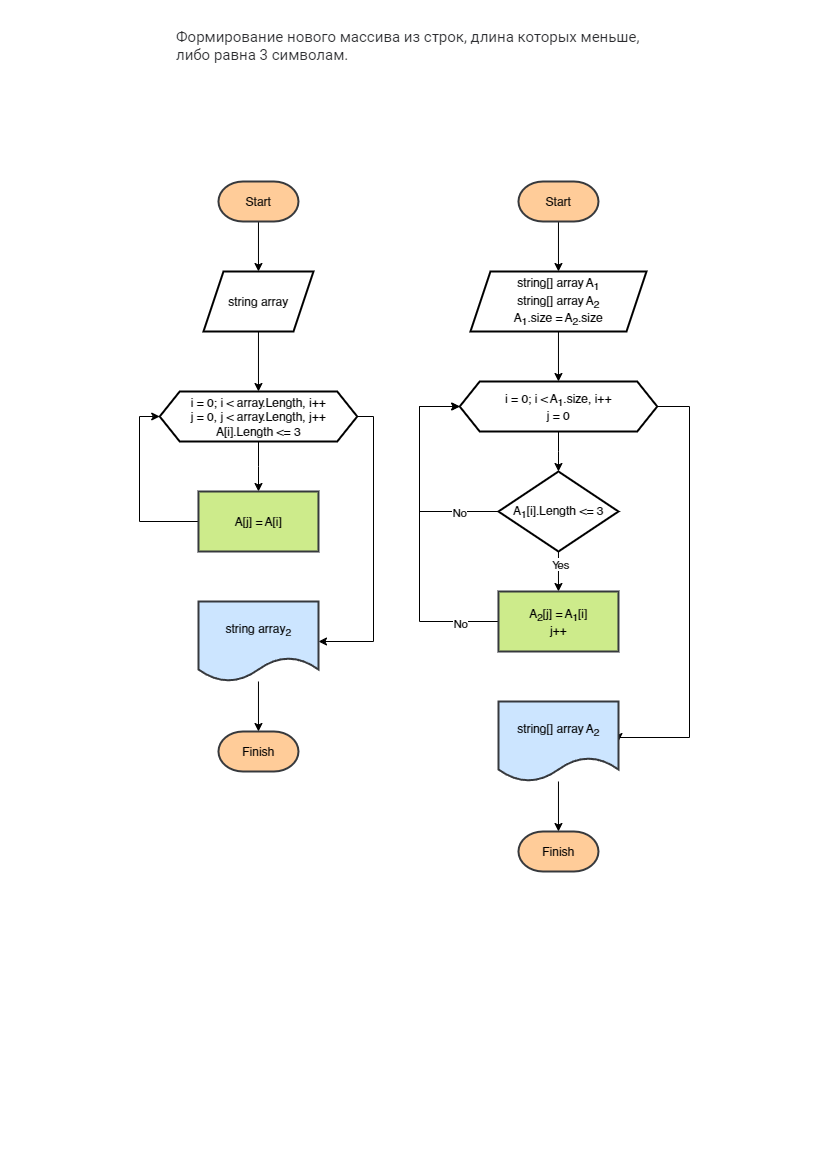

The diagram above was exported from draw.io. Its source (the exported page's mxGraphModel, read from the mxfile embedded in the PNG):
<mxGraphModel dx="-918" dy="403" grid="1" gridSize="10" guides="1" tooltips="1" connect="1" arrows="1" fold="1" page="1" pageScale="1" pageWidth="827" pageHeight="1169" math="0" shadow="0">
  <root>
    <mxCell id="WIyWlLk6GJQsqaUBKTNV-0" />
    <mxCell id="WIyWlLk6GJQsqaUBKTNV-1" parent="WIyWlLk6GJQsqaUBKTNV-0" />
    <mxCell id="i2c6ezprBGEH37iWTvIB-2" value="&lt;span style=&quot;color: rgb(44, 45, 48); font-family: Onest, Roboto, &amp;quot;San Francisco&amp;quot;, &amp;quot;Helvetica Neue&amp;quot;, Helvetica, Arial; font-size: 15px; background-color: rgb(255, 255, 255);&quot;&gt;Формирование нового массива из строк, длина которых меньше, либо равна 3 символам.&lt;/span&gt;" style="text;whiteSpace=wrap;html=1;" parent="WIyWlLk6GJQsqaUBKTNV-1" vertex="1">
      <mxGeometry x="3482" y="1190" width="480" height="40" as="geometry" />
    </mxCell>
    <mxCell id="gxiv1Za1ntIee-oo8SwO-0" value="" style="edgeStyle=orthogonalEdgeStyle;rounded=0;orthogonalLoop=1;jettySize=auto;html=1;" edge="1" parent="WIyWlLk6GJQsqaUBKTNV-1" source="gxiv1Za1ntIee-oo8SwO-1" target="gxiv1Za1ntIee-oo8SwO-3">
      <mxGeometry relative="1" as="geometry" />
    </mxCell>
    <mxCell id="gxiv1Za1ntIee-oo8SwO-1" value="Start" style="strokeWidth=2;html=1;shape=mxgraph.flowchart.terminator;whiteSpace=wrap;fillColor=#ffcc99;strokeColor=#36393d;" vertex="1" parent="WIyWlLk6GJQsqaUBKTNV-1">
      <mxGeometry x="3525.97" y="1350" width="80" height="40" as="geometry" />
    </mxCell>
    <mxCell id="gxiv1Za1ntIee-oo8SwO-2" style="edgeStyle=orthogonalEdgeStyle;rounded=0;orthogonalLoop=1;jettySize=auto;html=1;entryX=0.5;entryY=0;entryDx=0;entryDy=0;" edge="1" parent="WIyWlLk6GJQsqaUBKTNV-1" source="gxiv1Za1ntIee-oo8SwO-3" target="gxiv1Za1ntIee-oo8SwO-6">
      <mxGeometry relative="1" as="geometry" />
    </mxCell>
    <mxCell id="gxiv1Za1ntIee-oo8SwO-3" value="string array" style="shape=parallelogram;perimeter=parallelogramPerimeter;whiteSpace=wrap;html=1;fixedSize=1;strokeWidth=2;" vertex="1" parent="WIyWlLk6GJQsqaUBKTNV-1">
      <mxGeometry x="3510.97" y="1440" width="110" height="60" as="geometry" />
    </mxCell>
    <mxCell id="gxiv1Za1ntIee-oo8SwO-4" value="" style="edgeStyle=orthogonalEdgeStyle;rounded=0;orthogonalLoop=1;jettySize=auto;html=1;" edge="1" parent="WIyWlLk6GJQsqaUBKTNV-1" source="gxiv1Za1ntIee-oo8SwO-6" target="gxiv1Za1ntIee-oo8SwO-8">
      <mxGeometry relative="1" as="geometry" />
    </mxCell>
    <mxCell id="gxiv1Za1ntIee-oo8SwO-5" style="edgeStyle=orthogonalEdgeStyle;rounded=0;orthogonalLoop=1;jettySize=auto;html=1;entryX=1;entryY=0.5;entryDx=0;entryDy=0;" edge="1" parent="WIyWlLk6GJQsqaUBKTNV-1" source="gxiv1Za1ntIee-oo8SwO-6" target="gxiv1Za1ntIee-oo8SwO-10">
      <mxGeometry relative="1" as="geometry">
        <Array as="points">
          <mxPoint x="3680.97" y="1585" />
          <mxPoint x="3680.97" y="1810" />
        </Array>
      </mxGeometry>
    </mxCell>
    <mxCell id="gxiv1Za1ntIee-oo8SwO-6" value="i = 0; i &amp;lt; array.Length, i++&lt;div&gt;j = 0, j &amp;lt; array.Length, j++&lt;/div&gt;&lt;div&gt;A[i].Length &amp;lt;= 3&lt;/div&gt;" style="shape=hexagon;perimeter=hexagonPerimeter2;whiteSpace=wrap;html=1;fixedSize=1;strokeWidth=2;" vertex="1" parent="WIyWlLk6GJQsqaUBKTNV-1">
      <mxGeometry x="3467.22" y="1560" width="197.5" height="50" as="geometry" />
    </mxCell>
    <mxCell id="gxiv1Za1ntIee-oo8SwO-7" style="edgeStyle=orthogonalEdgeStyle;rounded=0;orthogonalLoop=1;jettySize=auto;html=1;entryX=0;entryY=0.5;entryDx=0;entryDy=0;" edge="1" parent="WIyWlLk6GJQsqaUBKTNV-1" source="gxiv1Za1ntIee-oo8SwO-8" target="gxiv1Za1ntIee-oo8SwO-6">
      <mxGeometry relative="1" as="geometry">
        <Array as="points">
          <mxPoint x="3446.97" y="1690" />
          <mxPoint x="3446.97" y="1585" />
        </Array>
      </mxGeometry>
    </mxCell>
    <mxCell id="gxiv1Za1ntIee-oo8SwO-8" value="A[j] = A[i]" style="whiteSpace=wrap;html=1;strokeWidth=2;fillColor=#cdeb8b;strokeColor=#36393d;" vertex="1" parent="WIyWlLk6GJQsqaUBKTNV-1">
      <mxGeometry x="3505.97" y="1660" width="120" height="60" as="geometry" />
    </mxCell>
    <mxCell id="gxiv1Za1ntIee-oo8SwO-9" value="Finish" style="strokeWidth=2;html=1;shape=mxgraph.flowchart.terminator;whiteSpace=wrap;fillColor=#ffcc99;strokeColor=#36393d;" vertex="1" parent="WIyWlLk6GJQsqaUBKTNV-1">
      <mxGeometry x="3525.97" y="1900" width="80" height="40" as="geometry" />
    </mxCell>
    <mxCell id="gxiv1Za1ntIee-oo8SwO-10" value="string array&lt;sub&gt;2&lt;/sub&gt;" style="shape=document;whiteSpace=wrap;html=1;boundedLbl=1;strokeWidth=2;fillColor=#cce5ff;strokeColor=#36393d;" vertex="1" parent="WIyWlLk6GJQsqaUBKTNV-1">
      <mxGeometry x="3505.9700000000003" y="1770" width="120" height="80" as="geometry" />
    </mxCell>
    <mxCell id="gxiv1Za1ntIee-oo8SwO-11" style="edgeStyle=orthogonalEdgeStyle;rounded=0;orthogonalLoop=1;jettySize=auto;html=1;entryX=0.5;entryY=0;entryDx=0;entryDy=0;entryPerimeter=0;" edge="1" parent="WIyWlLk6GJQsqaUBKTNV-1" source="gxiv1Za1ntIee-oo8SwO-10" target="gxiv1Za1ntIee-oo8SwO-9">
      <mxGeometry relative="1" as="geometry" />
    </mxCell>
    <mxCell id="gxiv1Za1ntIee-oo8SwO-30" style="edgeStyle=orthogonalEdgeStyle;rounded=0;orthogonalLoop=1;jettySize=auto;html=1;entryX=0.5;entryY=0;entryDx=0;entryDy=0;" edge="1" parent="WIyWlLk6GJQsqaUBKTNV-1" source="gxiv1Za1ntIee-oo8SwO-15" target="gxiv1Za1ntIee-oo8SwO-26">
      <mxGeometry relative="1" as="geometry" />
    </mxCell>
    <mxCell id="gxiv1Za1ntIee-oo8SwO-36" value="Yes" style="edgeLabel;html=1;align=center;verticalAlign=middle;resizable=0;points=[];" vertex="1" connectable="0" parent="gxiv1Za1ntIee-oo8SwO-30">
      <mxGeometry x="-0.7979" y="1" relative="1" as="geometry">
        <mxPoint y="9" as="offset" />
      </mxGeometry>
    </mxCell>
    <mxCell id="gxiv1Za1ntIee-oo8SwO-38" style="edgeStyle=orthogonalEdgeStyle;rounded=0;orthogonalLoop=1;jettySize=auto;html=1;entryX=0;entryY=0.5;entryDx=0;entryDy=0;" edge="1" parent="WIyWlLk6GJQsqaUBKTNV-1" source="gxiv1Za1ntIee-oo8SwO-15" target="gxiv1Za1ntIee-oo8SwO-24">
      <mxGeometry relative="1" as="geometry">
        <Array as="points">
          <mxPoint x="3727" y="1680" />
          <mxPoint x="3727" y="1575" />
        </Array>
      </mxGeometry>
    </mxCell>
    <mxCell id="gxiv1Za1ntIee-oo8SwO-39" value="No" style="edgeLabel;html=1;align=center;verticalAlign=middle;resizable=0;points=[];" vertex="1" connectable="0" parent="gxiv1Za1ntIee-oo8SwO-38">
      <mxGeometry x="-0.8412" y="-2" relative="1" as="geometry">
        <mxPoint x="-21" y="2" as="offset" />
      </mxGeometry>
    </mxCell>
    <mxCell id="gxiv1Za1ntIee-oo8SwO-15" value="A&lt;sub&gt;1&lt;/sub&gt;[i].Length &amp;lt;= 3" style="rhombus;whiteSpace=wrap;html=1;strokeWidth=2;" vertex="1" parent="WIyWlLk6GJQsqaUBKTNV-1">
      <mxGeometry x="3805.97" y="1640" width="120" height="80" as="geometry" />
    </mxCell>
    <mxCell id="gxiv1Za1ntIee-oo8SwO-16" value="" style="edgeStyle=orthogonalEdgeStyle;rounded=0;orthogonalLoop=1;jettySize=auto;html=1;" edge="1" parent="WIyWlLk6GJQsqaUBKTNV-1" source="gxiv1Za1ntIee-oo8SwO-17" target="gxiv1Za1ntIee-oo8SwO-19">
      <mxGeometry relative="1" as="geometry" />
    </mxCell>
    <mxCell id="gxiv1Za1ntIee-oo8SwO-17" value="Start" style="strokeWidth=2;html=1;shape=mxgraph.flowchart.terminator;whiteSpace=wrap;fillColor=#ffcc99;strokeColor=#36393d;" vertex="1" parent="WIyWlLk6GJQsqaUBKTNV-1">
      <mxGeometry x="3825.97" y="1350" width="80" height="40" as="geometry" />
    </mxCell>
    <mxCell id="gxiv1Za1ntIee-oo8SwO-40" style="edgeStyle=orthogonalEdgeStyle;rounded=0;orthogonalLoop=1;jettySize=auto;html=1;entryX=0.5;entryY=0;entryDx=0;entryDy=0;" edge="1" parent="WIyWlLk6GJQsqaUBKTNV-1" source="gxiv1Za1ntIee-oo8SwO-19" target="gxiv1Za1ntIee-oo8SwO-24">
      <mxGeometry relative="1" as="geometry" />
    </mxCell>
    <mxCell id="gxiv1Za1ntIee-oo8SwO-19" value="string[] array A&lt;sub&gt;1&lt;/sub&gt;&lt;div&gt;string[] array A&lt;sub&gt;2&lt;/sub&gt;&lt;sub&gt;&lt;br&gt;&lt;/sub&gt;&lt;/div&gt;&lt;div style=&quot;&quot;&gt;&lt;span style=&quot;&quot;&gt;A&lt;sub&gt;1&lt;/sub&gt;.size = A&lt;sub&gt;2&lt;/sub&gt;.size&lt;/span&gt;&lt;/div&gt;" style="shape=parallelogram;perimeter=parallelogramPerimeter;whiteSpace=wrap;html=1;fixedSize=1;strokeWidth=2;" vertex="1" parent="WIyWlLk6GJQsqaUBKTNV-1">
      <mxGeometry x="3777.95" y="1440" width="176.03" height="60" as="geometry" />
    </mxCell>
    <mxCell id="gxiv1Za1ntIee-oo8SwO-22" style="edgeStyle=orthogonalEdgeStyle;rounded=0;orthogonalLoop=1;jettySize=auto;html=1;entryX=1;entryY=0.5;entryDx=0;entryDy=0;" edge="1" parent="WIyWlLk6GJQsqaUBKTNV-1" source="gxiv1Za1ntIee-oo8SwO-24" target="gxiv1Za1ntIee-oo8SwO-28">
      <mxGeometry relative="1" as="geometry">
        <Array as="points">
          <mxPoint x="3997" y="1575" />
          <mxPoint x="3997" y="1906" />
          <mxPoint x="3926" y="1906" />
        </Array>
      </mxGeometry>
    </mxCell>
    <mxCell id="gxiv1Za1ntIee-oo8SwO-31" style="edgeStyle=orthogonalEdgeStyle;rounded=0;orthogonalLoop=1;jettySize=auto;html=1;entryX=0.5;entryY=0;entryDx=0;entryDy=0;" edge="1" parent="WIyWlLk6GJQsqaUBKTNV-1" source="gxiv1Za1ntIee-oo8SwO-24" target="gxiv1Za1ntIee-oo8SwO-15">
      <mxGeometry relative="1" as="geometry" />
    </mxCell>
    <mxCell id="gxiv1Za1ntIee-oo8SwO-24" value="i = 0; i &amp;lt; A&lt;sub&gt;1&lt;/sub&gt;.size, i++&lt;br&gt;&lt;div&gt;&lt;span style=&quot;background-color: initial;&quot;&gt;j = 0&lt;/span&gt;&lt;/div&gt;" style="shape=hexagon;perimeter=hexagonPerimeter2;whiteSpace=wrap;html=1;fixedSize=1;strokeWidth=2;" vertex="1" parent="WIyWlLk6GJQsqaUBKTNV-1">
      <mxGeometry x="3767.22" y="1550" width="197.5" height="50" as="geometry" />
    </mxCell>
    <mxCell id="gxiv1Za1ntIee-oo8SwO-25" style="edgeStyle=orthogonalEdgeStyle;rounded=0;orthogonalLoop=1;jettySize=auto;html=1;entryX=0;entryY=0.5;entryDx=0;entryDy=0;" edge="1" parent="WIyWlLk6GJQsqaUBKTNV-1" source="gxiv1Za1ntIee-oo8SwO-26" target="gxiv1Za1ntIee-oo8SwO-24">
      <mxGeometry relative="1" as="geometry">
        <Array as="points">
          <mxPoint x="3727" y="1790" />
          <mxPoint x="3727" y="1575" />
        </Array>
      </mxGeometry>
    </mxCell>
    <mxCell id="gxiv1Za1ntIee-oo8SwO-41" value="No" style="edgeLabel;html=1;align=center;verticalAlign=middle;resizable=0;points=[];" vertex="1" connectable="0" parent="gxiv1Za1ntIee-oo8SwO-25">
      <mxGeometry x="0.5294" relative="1" as="geometry">
        <mxPoint x="40" y="177" as="offset" />
      </mxGeometry>
    </mxCell>
    <mxCell id="gxiv1Za1ntIee-oo8SwO-26" value="A&lt;sub&gt;2&lt;/sub&gt;[j] = A&lt;sub&gt;1&lt;/sub&gt;[i]&lt;div&gt;j++&lt;br&gt;&lt;/div&gt;" style="whiteSpace=wrap;html=1;strokeWidth=2;fillColor=#cdeb8b;strokeColor=#36393d;" vertex="1" parent="WIyWlLk6GJQsqaUBKTNV-1">
      <mxGeometry x="3805.97" y="1760" width="120" height="60" as="geometry" />
    </mxCell>
    <mxCell id="gxiv1Za1ntIee-oo8SwO-27" value="Finish" style="strokeWidth=2;html=1;shape=mxgraph.flowchart.terminator;whiteSpace=wrap;fillColor=#ffcc99;strokeColor=#36393d;" vertex="1" parent="WIyWlLk6GJQsqaUBKTNV-1">
      <mxGeometry x="3825.97" y="2000" width="80" height="40" as="geometry" />
    </mxCell>
    <mxCell id="gxiv1Za1ntIee-oo8SwO-28" value="string[] array A&lt;sub&gt;2&lt;/sub&gt;" style="shape=document;whiteSpace=wrap;html=1;boundedLbl=1;strokeWidth=2;fillColor=#cce5ff;strokeColor=#36393d;" vertex="1" parent="WIyWlLk6GJQsqaUBKTNV-1">
      <mxGeometry x="3805.9700000000003" y="1870" width="120" height="80" as="geometry" />
    </mxCell>
    <mxCell id="gxiv1Za1ntIee-oo8SwO-29" style="edgeStyle=orthogonalEdgeStyle;rounded=0;orthogonalLoop=1;jettySize=auto;html=1;entryX=0.5;entryY=0;entryDx=0;entryDy=0;entryPerimeter=0;" edge="1" parent="WIyWlLk6GJQsqaUBKTNV-1" source="gxiv1Za1ntIee-oo8SwO-28" target="gxiv1Za1ntIee-oo8SwO-27">
      <mxGeometry relative="1" as="geometry" />
    </mxCell>
  </root>
</mxGraphModel>